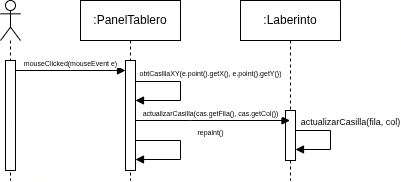

The diagram above was exported from draw.io. Its source (the exported page's mxGraphModel, read from the mxfile embedded in the PNG):
<mxGraphModel dx="672" dy="391" grid="1" gridSize="10" guides="1" tooltips="1" connect="1" arrows="1" fold="1" page="1" pageScale="1" pageWidth="850" pageHeight="1100" math="0" shadow="0">
  <root>
    <mxCell id="0" />
    <mxCell id="1" parent="0" />
    <mxCell id="Tn1Dm4rya9b8QnyKPIco-1" parent="1" style="shape=umlLifeline;perimeter=lifelinePerimeter;whiteSpace=wrap;html=1;container=1;dropTarget=0;collapsible=0;recursiveResize=0;outlineConnect=0;portConstraint=eastwest;newEdgeStyle={&quot;edgeStyle&quot;:&quot;sequenceEdgeStyle&quot;,&quot;libavoidRouting&quot;:0,&quot;curved&quot;:0,&quot;rounded&quot;:0};participant=umlActor;" value="" vertex="1">
      <mxGeometry height="180" width="20" x="430" y="260" as="geometry" />
    </mxCell>
    <mxCell id="Tn1Dm4rya9b8QnyKPIco-5" parent="Tn1Dm4rya9b8QnyKPIco-1" style="html=1;points=[[0,0,0,0,5],[0,1,0,0,-5],[1,0,0,0,5],[1,1,0,0,-5]];perimeter=orthogonalPerimeter;outlineConnect=0;targetShapes=umlLifeline;portConstraint=eastwest;newEdgeStyle={&quot;edgeStyle&quot;:&quot;sequenceEdgeStyle&quot;,&quot;libavoidRouting&quot;:0,&quot;curved&quot;:0,&quot;rounded&quot;:0};" value="" vertex="1">
      <mxGeometry height="110" width="10" x="5" y="60" as="geometry" />
    </mxCell>
    <mxCell id="Tn1Dm4rya9b8QnyKPIco-2" parent="1" style="shape=umlLifeline;perimeter=lifelinePerimeter;whiteSpace=wrap;html=1;container=1;dropTarget=0;collapsible=0;recursiveResize=0;outlineConnect=0;portConstraint=eastwest;newEdgeStyle={&quot;edgeStyle&quot;:&quot;sequenceEdgeStyle&quot;,&quot;libavoidRouting&quot;:0,&quot;curved&quot;:0,&quot;rounded&quot;:0};" value=":PanelTablero" vertex="1">
      <mxGeometry height="180" width="100" x="510" y="260" as="geometry" />
    </mxCell>
    <mxCell id="Tn1Dm4rya9b8QnyKPIco-4" parent="Tn1Dm4rya9b8QnyKPIco-2" style="html=1;points=[[0,0,0,0,5],[0,1,0,0,-5],[1,0,0,0,5],[1,1,0,0,-5]];perimeter=orthogonalPerimeter;outlineConnect=0;targetShapes=umlLifeline;portConstraint=eastwest;newEdgeStyle={&quot;edgeStyle&quot;:&quot;sequenceEdgeStyle&quot;,&quot;libavoidRouting&quot;:0,&quot;curved&quot;:0,&quot;rounded&quot;:0};" value="" vertex="1">
      <mxGeometry height="110" width="10" x="45" y="60" as="geometry" />
    </mxCell>
    <mxCell id="Tn1Dm4rya9b8QnyKPIco-7" edge="1" parent="Tn1Dm4rya9b8QnyKPIco-2" source="Tn1Dm4rya9b8QnyKPIco-4" style="html=1;verticalAlign=bottom;endArrow=block;edgeStyle=orthogonalEdgeStyle;rounded=0;defaultLabelBackgroundColor=page;labelPadding=0 4;fontSize=7;align=center;" target="Tn1Dm4rya9b8QnyKPIco-4" value="obtCasillaXY(e.point().getX(), e.point().getY())">
      <mxGeometry relative="1" width="80" x="-0.1743" y="30" as="geometry">
        <mxPoint y="-1" as="offset" />
        <Array as="points">
          <mxPoint x="100" y="81" />
          <mxPoint x="100" y="100" />
        </Array>
        <mxPoint x="55" y="70" as="sourcePoint" />
        <mxPoint x="135" y="70" as="targetPoint" />
      </mxGeometry>
    </mxCell>
    <mxCell id="Tn1Dm4rya9b8QnyKPIco-3" parent="1" style="shape=umlLifeline;perimeter=lifelinePerimeter;whiteSpace=wrap;html=1;container=1;dropTarget=0;collapsible=0;recursiveResize=0;outlineConnect=0;portConstraint=eastwest;newEdgeStyle={&quot;edgeStyle&quot;:&quot;sequenceEdgeStyle&quot;,&quot;libavoidRouting&quot;:0,&quot;curved&quot;:0,&quot;rounded&quot;:0};" value=":Laberinto" vertex="1">
      <mxGeometry height="180" width="100" x="670" y="260" as="geometry" />
    </mxCell>
    <mxCell id="Tn1Dm4rya9b8QnyKPIco-9" parent="Tn1Dm4rya9b8QnyKPIco-3" style="html=1;points=[[0,0,0,0,5],[0,1,0,0,-5],[1,0,0,0,5],[1,1,0,0,-5]];perimeter=orthogonalPerimeter;outlineConnect=0;targetShapes=umlLifeline;portConstraint=eastwest;newEdgeStyle={&quot;edgeStyle&quot;:&quot;sequenceEdgeStyle&quot;,&quot;libavoidRouting&quot;:0,&quot;curved&quot;:0,&quot;rounded&quot;:0};" value="" vertex="1">
      <mxGeometry height="50" width="10" x="45" y="110" as="geometry" />
    </mxCell>
    <mxCell id="Tn1Dm4rya9b8QnyKPIco-10" edge="1" parent="Tn1Dm4rya9b8QnyKPIco-3" source="Tn1Dm4rya9b8QnyKPIco-9" style="html=1;verticalAlign=bottom;endArrow=block;edgeStyle=orthogonalEdgeStyle;rounded=0;defaultLabelBackgroundColor=page;labelPadding=0 4;fontSize=9;align=center;" target="Tn1Dm4rya9b8QnyKPIco-9" value="actualizarCasilla(fila, col)">
      <mxGeometry relative="1" width="80" x="-0.2135" y="20" as="geometry">
        <mxPoint as="offset" />
        <Array as="points">
          <mxPoint x="90" y="130" />
          <mxPoint x="90" y="149" />
        </Array>
        <mxPoint x="55" y="130" as="sourcePoint" />
        <mxPoint x="55" y="149" as="targetPoint" />
      </mxGeometry>
    </mxCell>
    <mxCell id="Tn1Dm4rya9b8QnyKPIco-6" edge="1" parent="1" source="Tn1Dm4rya9b8QnyKPIco-5" style="html=1;verticalAlign=bottom;endArrow=block;edgeStyle=sequenceEdgeStyle;libavoidRouting=0;curved=0;rounded=0;defaultLabelBackgroundColor=page;labelPadding=0 4;fontSize=7;" target="Tn1Dm4rya9b8QnyKPIco-4" value="mouseClicked(mouseEvent e)">
      <mxGeometry relative="1" width="80" as="geometry">
        <mxPoint as="offset" />
        <Array as="points">
          <mxPoint x="500" y="330" />
        </Array>
        <mxPoint x="445" y="330" as="sourcePoint" />
        <mxPoint x="525" y="330" as="targetPoint" />
      </mxGeometry>
    </mxCell>
    <mxCell id="Tn1Dm4rya9b8QnyKPIco-8" edge="1" parent="1" style="html=1;verticalAlign=bottom;endArrow=block;edgeStyle=sequenceEdgeStyle;libavoidRouting=0;curved=0;rounded=0;defaultLabelBackgroundColor=page;labelPadding=0 4;fontSize=7;" target="Tn1Dm4rya9b8QnyKPIco-3" value="actualizarCasilla(cas.getFila(), cas.getCol())">
      <mxGeometry relative="1" width="80" x="-0.0291" as="geometry">
        <mxPoint as="offset" />
        <Array as="points">
          <mxPoint x="620" y="380" />
        </Array>
        <mxPoint x="565" y="380" as="sourcePoint" />
        <mxPoint x="675" y="380" as="targetPoint" />
      </mxGeometry>
    </mxCell>
    <mxCell id="Tn1Dm4rya9b8QnyKPIco-11" edge="1" parent="1" style="html=1;verticalAlign=bottom;endArrow=block;edgeStyle=orthogonalEdgeStyle;rounded=0;defaultLabelBackgroundColor=page;labelPadding=0 4;fontSize=7;align=center;" value="repaint()">
      <mxGeometry relative="1" width="80" x="-0.1743" y="30" as="geometry">
        <mxPoint y="-1" as="offset" />
        <Array as="points">
          <mxPoint x="610" y="400" />
          <mxPoint x="610" y="419" />
        </Array>
        <mxPoint x="565" y="400" as="sourcePoint" />
        <mxPoint x="565" y="419" as="targetPoint" />
      </mxGeometry>
    </mxCell>
  </root>
</mxGraphModel>